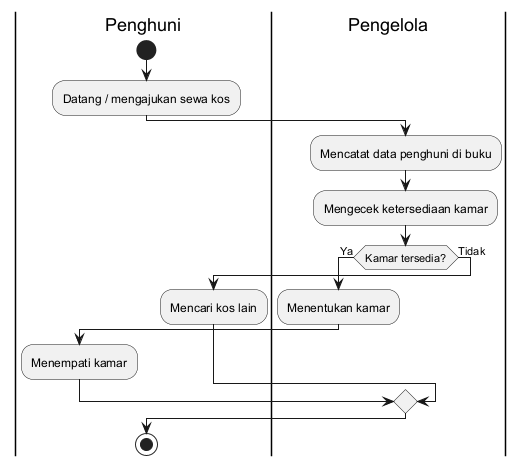

The diagram above was rendered by PlantUML. Its source (embedded in the PNG):
@startuml

|Penghuni|
start
:Datang / mengajukan sewa kos;

|Pengelola|
:Mencatat data penghuni di buku;
:Mengecek ketersediaan kamar;

if (Kamar tersedia?) then (Ya)
  :Menentukan kamar;
  |Penghuni|
  :Menempati kamar;
else (Tidak)
  |Penghuni|
  :Mencari kos lain;
endif

stop

@enduml